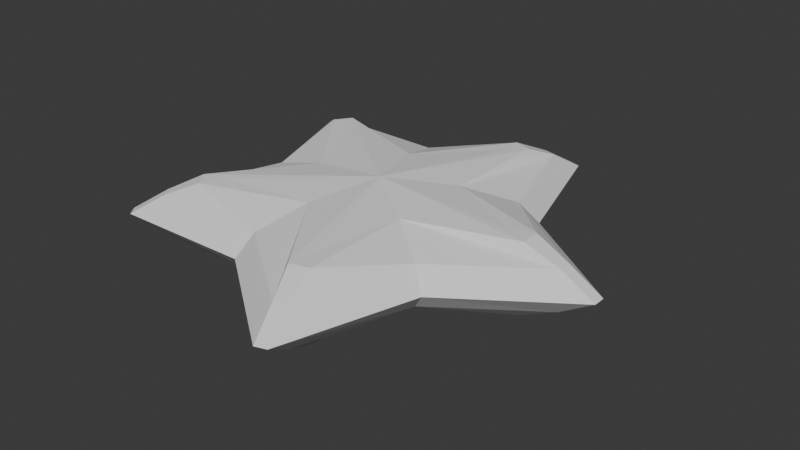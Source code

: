 # Source: starfish.blend  (saved by Blender 4.2.66; exported with 4.5.12 LTS)
import bpy
from mathutils import Matrix  # noqa: F401  (used for matrix-valued properties, if any)

bpy.ops.wm.read_factory_settings(use_empty=True)
scene = bpy.context.scene
scene.name = 'Scene'

# ---- collections
col_collection = bpy.data.collections.new('Collection'); scene.collection.children.link(col_collection)

# ---- world
world_world = bpy.data.worlds.new('World'); scene.world = world_world
world_world.use_nodes = True; world_world.node_tree.nodes.clear()
_N = world_world.node_tree.nodes; _L = world_world.node_tree.links
n0 = _N.new('ShaderNodeOutputWorld'); n0.name = 'World Output'; n0.location = (300, 300)
n1 = _N.new('ShaderNodeBackground'); n1.name = 'Background'; n1.location = (10, 300)
n1.inputs[0].default_value = (0.05088, 0.05088, 0.05088, 1.0)
_L.new(n1.outputs[0], n0.inputs[0])
n0.is_active_output = True
world_world.color = (0.05088, 0.05088, 0.05088)
world_world.sun_shadow_jitter_overblur = 0.0

# ---- meshes
me_sphere = bpy.data.meshes.new('Sphere')
me_sphere.from_pydata([(-0.2395, 0.7371, 0.3737), (-0.4148, 1.277, 0.2158), (-0.479, 1.474, -5.881e-09), (-0.4148, 1.277, -0.2158), (-0.2395, 0.7371, -0.3737), (0.627, 0.4555, 0.3737), (1.086, 0.789, 0.2158), (1.254, 0.9111, -5.881e-09), (1.086, 0.789, -0.2158), (0.627, 0.4555, -0.3737), (0.627, -0.4555, 0.3737), (1.086, -0.789, 0.2158), (1.254, -0.9111, -5.881e-09), (1.086, -0.789, -0.2158), (0.627, -0.4555, -0.3737), (-4.02e-09, -2.34e-08, 0.4516), (-4.02e-09, -2.34e-08, -0.4516), (-0.2395, -0.7371, 0.3737), (-0.4148, -1.277, 0.2158), (-0.479, -1.474, -5.881e-09), (-0.4148, -1.277, -0.2158), (-0.2395, -0.7371, -0.3737), (-0.775, -7.226e-08, 0.3737), (-1.342, 2.013e-08, 0.2158), (-1.55, 2.013e-08, -5.881e-09), (-1.342, 2.013e-08, -0.2158), (-0.775, -7.226e-08, -0.3737), (-1.347, 1.108, 0.3737), (-1.47, 0.9389, 0.3737), (-1.225, 0.8898, 0.3803), (-1.666, 1.292, 0.2158), (-1.743, 1.185, 0.2158), (-1.957, 1.503, -5.881e-09), (-2.034, 1.397, -5.881e-09), (-1.666, 1.292, -0.2158), (-1.743, 1.185, -0.2158), (-1.47, 0.9389, -0.3737), (-1.347, 1.108, -0.3737), (-1.225, 0.8898, -0.3803), (0.6375, 1.624, 0.3737), (0.4387, 1.688, 0.3737), (0.4678, 1.44, 0.3803), (0.7139, 1.983, 0.2158), (0.5883, 2.024, 0.2158), (0.8246, 2.326, -5.881e-09), (0.6998, 2.366, -5.881e-09), (0.7139, 1.983, -0.2158), (0.5883, 2.024, -0.2158), (0.4387, 1.688, -0.3737), (0.6375, 1.624, -0.3737), (0.4678, 1.44, -0.3803), (1.741, -0.1045, 0.3737), (1.741, 0.1045, 0.3737), (1.514, -2.052e-07, 0.3803), (2.107, -0.06603, 0.2158), (2.107, 0.06603, 0.2158), (2.467, -0.06562, -5.881e-09), (2.467, 0.06562, -5.881e-09), (2.107, -0.06603, -0.2158), (2.107, 0.06603, -0.2158), (1.741, 0.1045, -0.3737), (1.741, -0.1045, -0.3737), (1.514, -2.052e-07, -0.3803), (0.4387, -1.688, 0.3737), (0.6375, -1.624, 0.3737), (0.4678, -1.44, 0.3803), (0.5883, -2.024, 0.2158), (0.7139, -1.983, 0.2158), (0.6998, -2.366, -5.881e-09), (0.8246, -2.326, -5.881e-09), (0.5883, -2.024, -0.2158), (0.7139, -1.983, -0.2158), (0.6375, -1.624, -0.3737), (0.4387, -1.688, -0.3737), (0.4678, -1.44, -0.3803), (-1.47, -0.9389, 0.3737), (-1.347, -1.108, 0.3737), (-1.225, -0.8898, 0.3803), (-1.743, -1.185, 0.2158), (-1.666, -1.292, 0.2158), (-2.034, -1.397, -5.881e-09), (-1.957, -1.503, -5.881e-09), (-1.743, -1.185, -0.2158), (-1.666, -1.292, -0.2158), (-1.347, -1.108, -0.3737), (-1.47, -0.9389, -0.3737), (-1.225, -0.8898, -0.3803)], [], [(32, 30, 1, 2), (16, 38, 37, 4), (34, 32, 2, 3), (23, 22, 28, 31), (42, 39, 5, 6), (37, 34, 3, 4), (26, 25, 35, 36), (24, 23, 31, 33), (22, 15, 29, 28), (16, 26, 36, 38), (25, 24, 33, 35), (27, 29, 15, 0), (16, 4, 48, 50), (46, 44, 7, 8), (44, 42, 6, 7), (16, 50, 49, 9), (49, 46, 8, 9), (0, 15, 41, 40), (2, 1, 43, 45), (1, 0, 40, 43), (54, 51, 10, 11), (3, 2, 45, 47), (39, 41, 15, 5), (4, 3, 47, 48), (56, 54, 11, 12), (16, 62, 61, 14), (61, 58, 13, 14), (5, 15, 53, 52), (16, 9, 60, 62), (58, 56, 12, 13), (63, 65, 15, 17), (8, 7, 57, 59), (51, 53, 15, 10), (9, 8, 59, 60), (7, 6, 55, 57), (6, 5, 52, 55), (78, 75, 22, 23), (73, 70, 20, 21), (10, 15, 65, 64), (16, 74, 73, 21), (70, 68, 19, 20), (66, 63, 17, 18), (16, 14, 72, 74), (13, 12, 69, 71), (68, 66, 18, 19), (14, 13, 71, 72), (12, 11, 67, 69), (11, 10, 64, 67), (85, 82, 25, 26), (17, 15, 77, 76), (16, 21, 84, 86), (82, 80, 24, 25), (80, 78, 23, 24), (16, 86, 85, 26), (75, 77, 15, 22), (21, 20, 83, 84), (19, 18, 79, 81), (18, 17, 76, 79), (20, 19, 81, 83), (27, 28, 29), (36, 37, 38), (39, 40, 41), (48, 49, 50), (51, 52, 53), (60, 61, 62), (63, 64, 65), (72, 73, 74), (75, 76, 77), (84, 85, 86), (27, 30, 31, 28), (30, 32, 33, 31), (32, 34, 35, 33), (34, 37, 36, 35), (39, 42, 43, 40), (42, 44, 45, 43), (44, 46, 47, 45), (46, 49, 48, 47), (51, 54, 55, 52), (54, 56, 57, 55), (56, 58, 59, 57), (58, 61, 60, 59), (63, 66, 67, 64), (66, 68, 69, 67), (68, 70, 71, 69), (70, 73, 72, 71), (75, 78, 79, 76), (78, 80, 81, 79), (80, 82, 83, 81), (82, 85, 84, 83), (30, 27, 0, 1)])
_uv = me_sphere.uv_layers.new(name='UVMap')
_uv.uv.foreach_set('vector', [0.9273, 0.5097, 0.8489, 0.5088, 0.6768, 0.6533, 0.722, 0.6861, 0.4613, 0.4965, 0.7409, 0.4967, 0.7801, 0.5141, 0.5825, 0.5847, 0.8486, 0.5086, 0.9268, 0.5097, 0.7217, 0.6859, 0.6766, 0.6531, 0.677, 0.3403, 0.5828, 0.4087, 0.7803, 0.4794, 0.849, 0.4851, 0.57, 0.8689, 0.5434, 0.8053, 0.4152, 0.6393, 0.3793, 0.75, 0.7801, 0.5141, 0.8486, 0.5086, 0.6766, 0.6531, 0.5825, 0.5847, 0.5825, 0.4085, 0.6767, 0.3402, 0.8486, 0.4849, 0.78, 0.4793, 0.7222, 0.3075, 0.677, 0.3403, 0.849, 0.4851, 0.9272, 0.4841, 0.5828, 0.4087, 0.4615, 0.4968, 0.7412, 0.4968, 0.7803, 0.4794, 0.4613, 0.4965, 0.5825, 0.4085, 0.78, 0.4793, 0.7409, 0.4967, 0.6767, 0.3402, 0.722, 0.3074, 0.927, 0.4842, 0.8486, 0.4849, 0.7804, 0.5142, 0.7412, 0.4968, 0.4615, 0.4968, 0.5827, 0.5849, 0.4613, 0.4965, 0.5825, 0.5847, 0.5763, 0.7945, 0.5476, 0.7625, 0.5697, 0.8687, 0.5929, 0.9433, 0.3617, 0.8029, 0.379, 0.7497, 0.5932, 0.9436, 0.57, 0.8689, 0.3793, 0.75, 0.362, 0.8031, 0.4613, 0.4965, 0.5476, 0.7625, 0.5431, 0.8051, 0.415, 0.6391, 0.5431, 0.8051, 0.5697, 0.8687, 0.379, 0.7497, 0.415, 0.6391, 0.5827, 0.5849, 0.4615, 0.4968, 0.5479, 0.7628, 0.5766, 0.7947, 0.722, 0.6861, 0.6768, 0.6533, 0.5925, 0.8614, 0.6176, 0.9358, 0.6768, 0.6533, 0.5827, 0.5849, 0.5766, 0.7947, 0.5925, 0.8614, 0.1412, 0.715, 0.1934, 0.6701, 0.3117, 0.4968, 0.1953, 0.4968, 0.6766, 0.6531, 0.7217, 0.6859, 0.6173, 0.9355, 0.5922, 0.8612, 0.5434, 0.8053, 0.5479, 0.7628, 0.4615, 0.4968, 0.4152, 0.6393, 0.5825, 0.5847, 0.6766, 0.6531, 0.5922, 0.8612, 0.5763, 0.7945, 0.07731, 0.7604, 0.1412, 0.715, 0.1953, 0.4968, 0.1394, 0.4968, 0.4613, 0.4965, 0.235, 0.661, 0.193, 0.6698, 0.3114, 0.4965, 0.193, 0.6698, 0.1408, 0.7147, 0.195, 0.4965, 0.3114, 0.4965, 0.4152, 0.6393, 0.4615, 0.4968, 0.2353, 0.6612, 0.2138, 0.6984, 0.4613, 0.4965, 0.415, 0.6391, 0.2134, 0.6981, 0.235, 0.661, 0.1408, 0.7147, 0.07691, 0.7602, 0.139, 0.4965, 0.195, 0.4965, 0.2138, 0.2952, 0.2352, 0.3324, 0.4615, 0.4968, 0.4152, 0.3543, 0.379, 0.7497, 0.3617, 0.8029, 0.09207, 0.7808, 0.1547, 0.7339, 0.1934, 0.6701, 0.2353, 0.6612, 0.4615, 0.4968, 0.3117, 0.4968, 0.415, 0.6391, 0.379, 0.7497, 0.1547, 0.7339, 0.2134, 0.6981, 0.362, 0.8031, 0.3793, 0.75, 0.1551, 0.7342, 0.09247, 0.781, 0.3793, 0.75, 0.4152, 0.6393, 0.2138, 0.6984, 0.1551, 0.7342, 0.5927, 0.132, 0.5767, 0.1988, 0.5828, 0.4087, 0.677, 0.3403, 0.2135, 0.2949, 0.1548, 0.259, 0.3791, 0.2433, 0.415, 0.354, 0.3117, 0.4968, 0.4615, 0.4968, 0.2352, 0.3324, 0.1932, 0.3234, 0.4613, 0.4965, 0.235, 0.3321, 0.2135, 0.2949, 0.415, 0.354, 0.1548, 0.259, 0.09187, 0.2122, 0.3619, 0.1901, 0.3791, 0.2433, 0.1549, 0.2595, 0.2138, 0.2952, 0.4152, 0.3543, 0.3792, 0.2435, 0.4613, 0.4965, 0.3114, 0.4965, 0.193, 0.3232, 0.235, 0.3321, 0.195, 0.4965, 0.139, 0.4965, 0.07691, 0.2329, 0.1408, 0.2781, 0.09192, 0.2127, 0.1549, 0.2595, 0.3792, 0.2435, 0.362, 0.1903, 0.3114, 0.4965, 0.195, 0.4965, 0.1408, 0.2781, 0.193, 0.3232, 0.1394, 0.4968, 0.1953, 0.4968, 0.141, 0.2786, 0.07702, 0.2335, 0.1953, 0.4968, 0.3117, 0.4968, 0.1932, 0.3234, 0.141, 0.2786, 0.5765, 0.1986, 0.5925, 0.1318, 0.6767, 0.3402, 0.5825, 0.4085, 0.4152, 0.3543, 0.4615, 0.4968, 0.548, 0.2307, 0.5435, 0.1881, 0.4613, 0.4965, 0.415, 0.354, 0.5433, 0.1879, 0.5478, 0.2305, 0.5925, 0.1318, 0.6176, 0.05747, 0.722, 0.3074, 0.6767, 0.3402, 0.6178, 0.05758, 0.5927, 0.132, 0.677, 0.3403, 0.7222, 0.3075, 0.4613, 0.4965, 0.5478, 0.2305, 0.5765, 0.1986, 0.5825, 0.4085, 0.5767, 0.1988, 0.548, 0.2307, 0.4615, 0.4968, 0.5828, 0.4087, 0.415, 0.354, 0.3791, 0.2433, 0.57, 0.1244, 0.5433, 0.1879, 0.362, 0.1903, 0.3792, 0.2435, 0.5701, 0.1245, 0.5934, 0.04978, 0.3792, 0.2435, 0.4152, 0.3543, 0.5435, 0.1881, 0.5701, 0.1245, 0.3791, 0.2433, 0.3619, 0.1901, 0.5933, 0.04967, 0.57, 0.1244, 0.7804, 0.5142, 0.7803, 0.4794, 0.7412, 0.4968, 0.78, 0.4793, 0.7801, 0.5141, 0.7409, 0.4967, 0.5434, 0.8053, 0.5766, 0.7947, 0.5479, 0.7628, 0.5763, 0.7945, 0.5431, 0.8051, 0.5476, 0.7625, 0.1934, 0.6701, 0.2138, 0.6984, 0.2353, 0.6612, 0.2134, 0.6981, 0.193, 0.6698, 0.235, 0.661, 0.2138, 0.2952, 0.1932, 0.3234, 0.2352, 0.3324, 0.193, 0.3232, 0.2135, 0.2949, 0.235, 0.3321, 0.5767, 0.1988, 0.5435, 0.1881, 0.548, 0.2307, 0.5433, 0.1879, 0.5765, 0.1986, 0.5478, 0.2305, 0.7804, 0.5142, 0.8489, 0.5088, 0.849, 0.4851, 0.7803, 0.4794, 0.8489, 0.5088, 0.9273, 0.5097, 0.9272, 0.4841, 0.849, 0.4851, 0.9268, 0.5097, 0.8486, 0.5086, 0.8486, 0.4849, 0.927, 0.4842, 0.8486, 0.5086, 0.7801, 0.5141, 0.78, 0.4793, 0.8486, 0.4849, 0.5434, 0.8053, 0.57, 0.8689, 0.5925, 0.8614, 0.5766, 0.7947, 0.57, 0.8689, 0.5932, 0.9436, 0.6176, 0.9358, 0.5925, 0.8614, 0.5929, 0.9433, 0.5697, 0.8687, 0.5922, 0.8612, 0.6173, 0.9355, 0.5697, 0.8687, 0.5431, 0.8051, 0.5763, 0.7945, 0.5922, 0.8612, 0.1934, 0.6701, 0.1412, 0.715, 0.1551, 0.7342, 0.2138, 0.6984, 0.1412, 0.715, 0.07731, 0.7604, 0.09247, 0.781, 0.1551, 0.7342, 0.07691, 0.7602, 0.1408, 0.7147, 0.1547, 0.7339, 0.09207, 0.7808, 0.1408, 0.7147, 0.193, 0.6698, 0.2134, 0.6981, 0.1547, 0.7339, 0.2138, 0.2952, 0.1549, 0.2595, 0.141, 0.2786, 0.1932, 0.3234, 0.1549, 0.2595, 0.09192, 0.2127, 0.07702, 0.2335, 0.141, 0.2786, 0.09187, 0.2122, 0.1548, 0.259, 0.1408, 0.2781, 0.07691, 0.2329, 0.1548, 0.259, 0.2135, 0.2949, 0.193, 0.3232, 0.1408, 0.2781, 0.5767, 0.1988, 0.5927, 0.132, 0.5701, 0.1245, 0.5435, 0.1881, 0.5927, 0.132, 0.6178, 0.05758, 0.5934, 0.04978, 0.5701, 0.1245, 0.6176, 0.05747, 0.5925, 0.1318, 0.57, 0.1244, 0.5933, 0.04967, 0.5925, 0.1318, 0.5765, 0.1986, 0.5433, 0.1879, 0.57, 0.1244, 0.8489, 0.5088, 0.7804, 0.5142, 0.5827, 0.5849, 0.6768, 0.6533])
me_sphere.update()
arm_armature = bpy.data.armatures.new('Armature')  # bones are not reproduced

# ---- objects
ob_starfish = bpy.data.objects.new('starfish', me_sphere)
ob_armature = bpy.data.objects.new('Armature', arm_armature)

# ---- transforms, parenting, visibility, modifiers, constraints
ob_starfish.parent = ob_armature
ob_starfish.location = (0.0, 0.0, 0.0)
_vg = ob_starfish.vertex_groups.new(name='Bone')
for _i, _w in zip([0, 1, 2, 3, 4, 5, 6, 7, 8, 9, 10, 11, 12, 13, 14, 15, 16, 17, 18, 19, 20, 21, 22, 24, 25, 26, 38, 50, 62, 74, 86], [0.02324, 7.106e-05, 0.02075, 0.06561, 0.2323, 0.02287, 7.156e-05, 0.02062, 0.06542, 0.2324, 0.02338, 0.000636, 0.02117, 0.06584, 0.2338, 0.1584, 0.989, 0.02288, 0.000285, 0.02069, 0.06553, 0.2337, 0.02274, 0.01964, 0.06464, 0.2307, 0.1086, 0.1088, 0.1088, 0.1089, 0.1088]): _vg.add([_i], _w, 'REPLACE')
_vg = ob_starfish.vertex_groups.new(name='Bone.001')
for _i, _w in zip([0, 1, 2, 3, 4, 5, 10, 15, 17, 22, 23, 24, 25, 26, 27, 28, 29, 30, 36, 37, 38, 41, 85, 86], [0.5791, 0.2347, 0.2163, 0.3156, 0.06819, 0.0284, 0.02248, 0.1708, 0.02449, 0.1592, 0.4487, 0.4363, 0.333, 0.5395, 0.251, 0.1697, 0.4279, 0.00854, 0.1663, 0.1292, 0.2218, 0.03435, 0.0508, 0.002366]): _vg.add([_i], _w, 'REPLACE')
_vg = ob_starfish.vertex_groups.new(name='Bone.010')
for _i, _w in zip([0, 1, 2, 3, 4, 22, 23, 24, 25, 26, 27, 28, 29, 30, 31, 32, 33, 34, 35, 36, 37, 38], [0.06312, 0.1342, 0.1485, 0.1345, 0.07807, 0.03405, 0.1211, 0.1436, 0.136, 0.07596, 0.7116, 0.7869, 0.4513, 0.9531, 0.9679, 1.004, 1.003, 0.9699, 0.9656, 0.7898, 0.8107, 0.6215]): _vg.add([_i], _w, 'REPLACE')
_vg = ob_starfish.vertex_groups.new(name='Bone.002')
for _i, _w in zip([0, 5, 10, 15, 17, 18, 19, 20, 21, 22, 23, 24, 25, 26, 29, 73, 75, 77, 84, 85, 86], [0.02922, 0.02057, 0.02125, 0.1674, 0.04169, 0.04725, 0.07591, 0.1448, 0.4831, 0.55, 0.2185, 0.2045, 0.3037, 0.05985, 0.05481, 0.01807, 0.06804, 0.04225, 0.07542, 0.03688, 0.04283]): _vg.add([_i], _w, 'REPLACE')
_vg = ob_starfish.vertex_groups.new(name='Bone.009')
for _i, _w in zip([17, 18, 19, 20, 21, 22, 23, 24, 25, 26, 75, 76, 77, 78, 79, 80, 81, 82, 83, 84, 85, 86], [0.08472, 0.1513, 0.1618, 0.1505, 0.09405, 0.0971, 0.1512, 0.1615, 0.1501, 0.08609, 0.8871, 0.9007, 0.8196, 0.9838, 0.9817, 1.003, 1.005, 0.9805, 0.9806, 0.8728, 0.8952, 0.7933]): _vg.add([_i], _w, 'REPLACE')
_vg = ob_starfish.vertex_groups.new(name='Bone.003')
for _i, _w in zip([0, 5, 6, 7, 8, 9, 10, 11, 12, 13, 14, 15, 17, 22, 49, 50, 51, 52, 53, 60, 61, 62, 64, 65], [0.02294, 0.1169, 0.4168, 0.4164, 0.3184, 0.5197, 0.5702, 0.3282, 0.4175, 0.41, 0.08141, 0.1689, 0.03036, 0.02123, 0.04846, 0.0005775, 0.0809, 0.05619, 0.06221, 0.08536, 0.05493, 0.05476, 0.001208, 0.05906]): _vg.add([_i], _w, 'REPLACE')
_vg = ob_starfish.vertex_groups.new(name='Bone.007')
for _i, _w in zip([5, 6, 7, 8, 9, 10, 11, 12, 13, 14, 51, 52, 53, 54, 55, 56, 57, 58, 59, 60, 61, 62], [0.08512, 0.1514, 0.1624, 0.1512, 0.09379, 0.09794, 0.153, 0.1631, 0.1515, 0.08739, 0.8868, 0.9012, 0.8196, 0.9837, 0.9819, 1.004, 1.004, 0.9803, 0.9808, 0.8733, 0.8948, 0.7934]): _vg.add([_i], _w, 'REPLACE')
_vg = ob_starfish.vertex_groups.new(name='Bone.005')
for _i, _w in zip([0, 5, 10, 11, 12, 13, 14, 15, 17, 18, 19, 20, 21, 22, 61, 63, 64, 65, 72, 73, 74, 75, 76, 77], [0.02186, 0.02281, 0.09674, 0.3072, 0.2031, 0.2099, 0.4964, 0.1695, 0.6217, 0.587, 0.5455, 0.4761, 0.09409, 0.03288, 0.02954, 0.08804, 0.04723, 0.06288, 0.08266, 0.05878, 0.05521, 0.001082, 0.04702, 0.0689]): _vg.add([_i], _w, 'REPLACE')
_vg = ob_starfish.vertex_groups.new(name='Bone.008')
for _i, _w in zip([10, 11, 12, 13, 14, 17, 18, 19, 20, 21, 63, 64, 65, 66, 67, 68, 69, 70, 71, 72, 73, 74], [0.08534, 0.1519, 0.1626, 0.1513, 0.09425, 0.09735, 0.1526, 0.1624, 0.1508, 0.08726, 0.8871, 0.9007, 0.8197, 0.9839, 0.9817, 1.003, 1.005, 0.9805, 0.9806, 0.8729, 0.8953, 0.7934]): _vg.add([_i], _w, 'REPLACE')
_vg = ob_starfish.vertex_groups.new(name='Bone.004')
for _i, _w in zip([0, 1, 2, 3, 4, 5, 6, 7, 8, 9, 10, 15, 17, 22, 37, 38, 39, 40, 41, 48, 49, 50, 53], [0.1476, 0.4383, 0.4306, 0.3316, 0.5366, 0.5732, 0.2329, 0.2166, 0.3179, 0.06863, 0.03083, 0.1702, 0.02181, 0.02408, 0.05127, 0.002707, 0.1966, 0.1343, 0.3133, 0.1663, 0.1289, 0.2218, 0.05699]): _vg.add([_i], _w, 'REPLACE')
_vg = ob_starfish.vertex_groups.new(name='Bone.006')
for _i, _w in zip([0, 1, 2, 3, 4, 5, 6, 7, 8, 9, 39, 40, 41, 42, 43, 44, 45, 46, 47, 48, 49, 50], [0.05995, 0.1334, 0.1508, 0.1406, 0.07726, 0.07673, 0.1399, 0.1512, 0.1356, 0.07838, 0.7821, 0.8323, 0.5989, 0.9653, 0.9735, 1.005, 1.002, 0.9701, 0.9657, 0.7896, 0.8116, 0.6217]): _vg.add([_i], _w, 'REPLACE')
_m = ob_starfish.modifiers.new('Armature', 'ARMATURE')
_m.object = ob_armature
ob_armature.location = (0.0, 0.0, 0.0)
ob_armature.show_in_front = True

# ---- collection membership
col_collection.objects.link(ob_starfish)
col_collection.objects.link(ob_armature)

# ---- scene / render settings (as saved in the file)
scene.frame_start = 1; scene.frame_end = 150; scene.frame_set(121)
scene.render.engine = 'BLENDER_EEVEE_NEXT'
bpy.context.view_layer.update()

# ---- added for rendering (the .blend has no active camera and no usable light): camera, sun
cam_auto = bpy.data.cameras.new('AutoCamera')
cam_auto.lens = 50.0
cam_auto.sensor_width = 36.0
cam_auto.clip_end = 1000.0
ob_auto_camera = bpy.data.objects.new('AutoCamera', cam_auto)
scene.collection.objects.link(ob_auto_camera)
ob_auto_camera.location = (6.36657, -7.3354, 4.89894)
ob_auto_camera.rotation_euler = (1.09748, -7.21219e-08, 0.694738)
scene.camera = ob_auto_camera
light_auto_sun = bpy.data.lights.new('AutoSun', 'SUN')
light_auto_sun.energy = 3.0
light_auto_sun.angle = 0.0523599
ob_auto_sun = bpy.data.objects.new('AutoSun', light_auto_sun)
scene.collection.objects.link(ob_auto_sun)
ob_auto_sun.rotation_euler = (0.872665, 0.174533, 0.523599)
bpy.context.view_layer.update()
